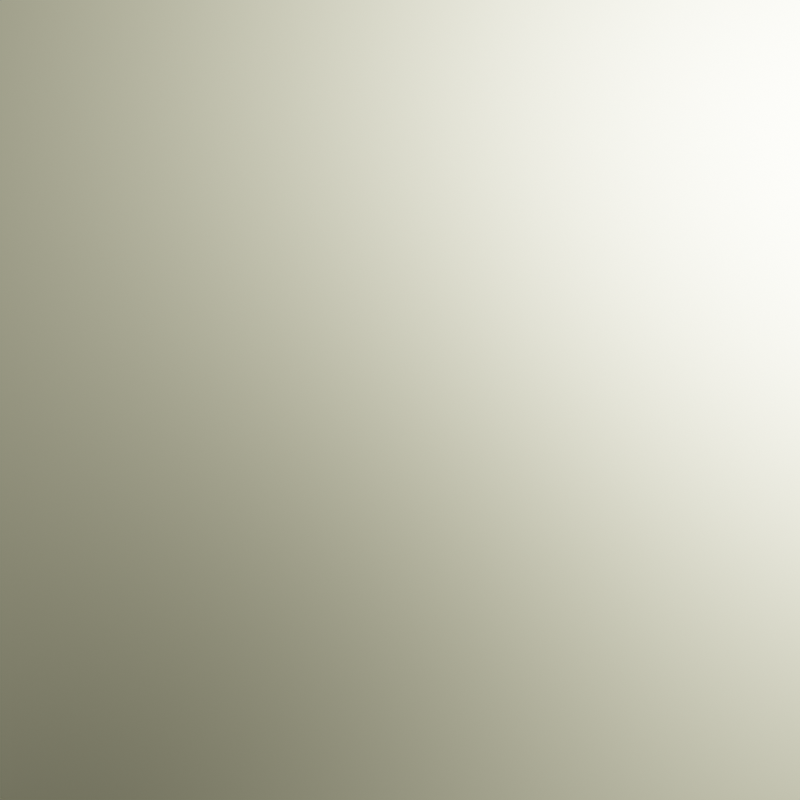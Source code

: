 # Source: render.blend  (saved by Blender 2.92.15; exported with 4.5.12 LTS)
import bpy
from mathutils import Matrix  # noqa: F401  (used for matrix-valued properties, if any)

bpy.ops.wm.read_factory_settings(use_empty=True)
scene = bpy.context.scene
scene.name = 'Scene'

# ---- collections
col_collection = bpy.data.collections.new('Collection'); scene.collection.children.link(col_collection)
col_cut = bpy.data.collections.new('cut'); col_collection.children.link(col_cut)
col_input = bpy.data.collections.new('input'); col_collection.children.link(col_input)
col_input.hide_render = True
col_tetwild = bpy.data.collections.new('tetwild'); col_collection.children.link(col_tetwild)
col_tetwild.hide_render = True

# ---- materials (node trees are filled in below, after node groups)
mat_main = bpy.data.materials.new('main')

# ---- material node trees
mat_main.use_nodes = True; mat_main.node_tree.nodes.clear()
_N = mat_main.node_tree.nodes; _L = mat_main.node_tree.links
n0 = _N.new('ShaderNodeBsdfPrincipled'); n0.name = 'Principled BSDF'; n0.location = (10, 300)
n0.distribution = 'GGX'
n0.subsurface_method = 'BURLEY'
n0.inputs[0].default_value = (0.8792, 0.8502, 0.1999, 1.0)
n0.inputs[1].default_value = 0.4818
n0.inputs[3].default_value = 0.0
n0.inputs[13].default_value = 0.7485
n0.inputs[15].default_value = 0.1909
n0.inputs[27].default_value = (0.0, 0.0, 0.0, 1.0)
n0.inputs[28].default_value = 1.0
n1 = _N.new('ShaderNodeOutputMaterial'); n1.name = 'Material Output'; n1.location = (300, 300)
_L.new(n0.outputs[0], n1.inputs[0])
n1.is_active_output = True

# ---- world
world_world = bpy.data.worlds.new('World'); scene.world = world_world
world_world.use_nodes = True; world_world.node_tree.nodes.clear()
_N = world_world.node_tree.nodes; _L = world_world.node_tree.links
n0 = _N.new('ShaderNodeOutputWorld'); n0.name = 'World Output'; n0.location = (300, 300)
n1 = _N.new('ShaderNodeBackground'); n1.name = 'Background'; n1.location = (10, 300)
n1.inputs[0].default_value = (0.06221, 0.06221, 0.06221, 1.0)
_L.new(n1.outputs[0], n0.inputs[0])
n0.is_active_output = True
world_world.color = (0.05088, 0.05088, 0.05088)
world_world.use_sun_shadow = False
world_world.sun_shadow_jitter_overblur = 0.0

# ---- cameras
cam_camera = bpy.data.cameras.new('Camera')
cam_camera.clip_end = 100.0
cam_camera.ortho_scale = 7.314

# ---- lights
light_light = bpy.data.lights.new('Light', 'AREA')
light_light.transmission_factor = 0.0
light_light.energy = 54.98
light_light.shadow_soft_size = 0.1
light_light.shadow_maximum_resolution = 0.006
light_light.use_absolute_resolution = True
light_light.shape = 'DISK'
light_light.size = 0.1
light_light.size_y = 0.1
light_area = bpy.data.lights.new('Area', 'AREA')
light_area.transmission_factor = 0.0
light_area.energy = 7.854
light_area.shadow_soft_size = 1.0
light_area.shadow_maximum_resolution = 0.006
light_area.use_absolute_resolution = True
light_area.size = 1.0
light_area.size_y = 1.0

# ---- meshes
me_cube = bpy.data.meshes.new('Cube')
me_cube.from_pydata([(-1.0, -1.0, -1.0), (-1.0, -1.0, 1.0), (-1.0, 1.0, -1.0), (-1.0, 1.0, 1.0), (1.0, -1.0, -1.0), (1.0, -1.0, 1.0), (1.0, 1.0, -1.0), (1.0, 1.0, 1.0)], [], [(0, 1, 3, 2), (2, 3, 7, 6), (6, 7, 5, 4), (4, 5, 1, 0), (2, 6, 4, 0), (7, 3, 1, 5)])
_uv = me_cube.uv_layers.new(name='UVMap')
_uv.uv.foreach_set('vector', [0.375, 0.0, 0.625, 0.0, 0.625, 0.25, 0.375, 0.25, 0.375, 0.25, 0.625, 0.25, 0.625, 0.5, 0.375, 0.5, 0.375, 0.5, 0.625, 0.5, 0.625, 0.75, 0.375, 0.75, 0.375, 0.75, 0.625, 0.75, 0.625, 1.0, 0.375, 1.0, 0.125, 0.5, 0.375, 0.5, 0.375, 0.75, 0.125, 0.75, 0.625, 0.5, 0.875, 0.5, 0.875, 0.75, 0.625, 0.75])
me_cube.materials.append(mat_main)
me_cube.use_remesh_fix_poles = True
me_cube.use_remesh_preserve_attributes = False
me_cube.use_mirror_vertex_groups = False
me_cube.update()

# ---- objects
ob_light = bpy.data.objects.new('Light', light_light)
ob_camera = bpy.data.objects.new('Camera', cam_camera)
ob_cube = bpy.data.objects.new('Cube', me_cube)
ob_area = bpy.data.objects.new('Area', light_area)

# ---- transforms, parenting, visibility, modifiers, constraints
ob_light.location = (1.37, 0.8023, 2.179)
ob_light.rotation_euler = (-0.4333, 0.1811, -0.5614)
ob_light.lock_rotations_4d = False
ob_light.empty_display_type = 'ARROWS'
ob_light.color = (0.0, 0.0, 0.0, 0.0)
ob_light.lineart.crease_threshold = 0.0
ob_camera.location = (0.4497, 0.8486, 1.922)
ob_camera.rotation_euler = (-0.2566, -1.026e-07, 0.00349)
ob_camera.lock_rotations_4d = False
ob_camera.empty_display_type = 'ARROWS'
ob_camera.color = (0.0, 0.0, 0.0, 0.0)
ob_camera.display_type = 'WIRE'
ob_camera.lineart.crease_threshold = 0.0
ob_cube.location = (0.0, 0.0, 0.0)
ob_cube.lineart.crease_threshold = 0.0
ob_area.location = (0.1448, 2.735, 0.0)
ob_area.rotation_euler = (-1.712, -2.198e-16, 2.534e-16)
ob_area.scale = (4.06, 4.06, 4.06)
ob_area.lineart.crease_threshold = 0.0

# ---- collection membership
col_collection.objects.link(ob_light)
col_collection.objects.link(ob_camera)
col_collection.objects.link(ob_cube)
col_collection.objects.link(ob_area)

# ---- scene / render settings (as saved in the file)
scene.camera = ob_camera
scene.frame_start = 1; scene.frame_end = 5; scene.frame_set(4)
scene.render.engine = 'CYCLES'
scene.render.resolution_x = 1600
scene.render.resolution_y = 1600
scene.render.film_transparent = True
scene.render.use_freestyle = True
scene.render.line_thickness = 0.5
scene.cycles.samples = 32
scene.cycles.sampling_pattern = 'TABULATED_SOBOL'
scene.cycles.use_adaptive_sampling = False
scene.cycles.use_light_tree = False
scene.view_settings.view_transform = 'Filmic'
bpy.context.view_layer.update()
